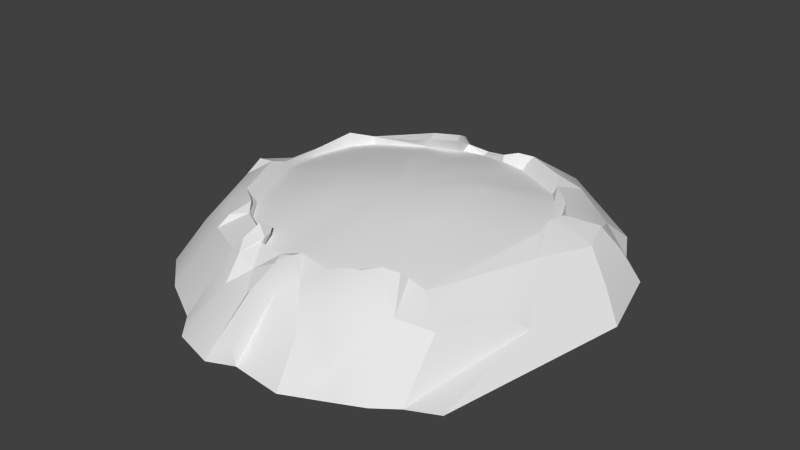 # Source: Lava_Lake.blend  (saved by Blender 2.61.0; exported with 4.5.12 LTS)
import bpy
from mathutils import Matrix  # noqa: F401  (used for matrix-valued properties, if any)

bpy.ops.wm.read_factory_settings(use_empty=True)
scene = bpy.context.scene
scene.name = 'Scene'

# ---- collections
col_collection_1 = bpy.data.collections.new('Collection 1'); scene.collection.children.link(col_collection_1)

# ---- world
world_world = bpy.data.worlds.new('World'); scene.world = world_world
world_world.color = (0.05088, 0.05088, 0.05088)
world_world.use_sun_shadow = False
world_world.sun_shadow_jitter_overblur = 0.0
world_world.cycles.sampling_method = 'MANUAL'
world_world.cycles.sample_map_resolution = 256

# ---- meshes
me_lava_lake_002 = bpy.data.meshes.new('Lava_Lake.002')
me_lava_lake_002.from_pydata([(-345.8, -263.3, 43.15), (-549.3, 215.9, -11.06), (-284.0, -341.5, 38.62), (247.1, -429.7, 22.44), (328.3, 450.3, 17.4), (455.9, 300.0, 24.06), (-372.5, -263.3, 62.02), (-505.1, 362.0, 47.39), (-455.1, 439.8, 21.01), (-184.0, -412.4, 61.34), (-132.4, -410.2, 61.47), (-153.5, -381.6, 67.98), (-141.9, 559.1, 70.92), (-125.3, 592.6, 28.77), (135.1, 583.2, 29.96), (424.5, 376.9, 42.2), (473.8, 300.0, 43.68), (493.6, 113.5, 61.55), (-541.5, -123.6, 40.2), (-416.2, -314.0, 50.6), (-579.0, 369.9, -23.39), (-663.0, 250.9, -73.89), (-604.0, -84.34, -9.068), (-542.5, 513.0, -133.2), (-199.6, -509.0, 25.7), (-359.3, 547.9, -0.9555), (-203.3, 577.4, 53.25), (-139.0, -596.1, -35.3), (-32.37, -612.1, -25.54), (-84.08, 738.7, -116.5), (25.45, -474.8, 66.79), (71.45, 683.1, -25.87), (57.55, -586.5, -1.525), (184.4, -628.2, -62.99), (180.4, 613.3, 40.28), (239.2, -417.4, 69.87), (237.7, -573.1, -5.835), (299.8, -529.6, 11.17), (367.5, 571.1, 4.809), (357.9, -501.9, 5.642), (463.7, 448.7, 1.116), (476.6, 571.8, -91.62), (406.5, -465.8, -2.639), (510.5, -413.7, -30.82), (616.4, 227.1, 10.6), (551.9, 18.3, 33.74), (252.6, 730.7, -46.95), (301.4, -648.5, -147.1), (374.0, -547.2, -55.87), (-498.1, -357.1, -31.81), (-754.8, -20.25, -176.0), (-574.6, -435.9, -176.0), (-703.4, 397.4, -178.3), (-740.1, 307.9, -176.0), (-439.1, -555.5, -176.0), (-577.7, 553.4, -176.0), (-269.1, -649.6, -176.0), (-331.7, 686.9, -176.0), (-193.6, -734.7, -176.0), (-213.6, 788.4, -176.0), (-113.6, 825.5, -176.0), (69.8, 819.6, -176.0), (227.6, -758.1, -176.0), (202.1, 847.8, -176.0), (373.4, -690.5, -176.0), (504.8, 673.8, -176.0), (463.9, -647.5, -176.0), (575.8, 543.8, -176.0), (539.5, -591.3, -176.0), (641.0, -543.7, -176.0), (695.9, 192.2, -88.84), (772.3, 140.7, -176.0), (11.12, 34.47, 97.26), (-27.13, -162.2, 86.44), (29.72, 291.8, 86.44), (-20.51, 286.7, 83.77), (-69.52, 276.4, 84.34), (-117.9, 246.6, 87.28), (-154.1, 220.5, 80.27), (-192.3, 178.7, 84.59), (-211.8, 93.07, 85.84), (-207.7, 16.69, 88.8), (-192.2, -47.45, 89.45), (-152.3, -98.62, 88.63), (-112.1, -129.9, 88.26), (-78.65, -146.2, 87.37), (16.44, -169.7, 87.77), (67.03, -171.9, 85.61), (118.4, -158.6, 85.7), (159.8, -133.3, 84.33), (213.7, -94.91, 82.15), (241.0, -34.47, 80.79), (251.9, 42.87, 83.11), (243.9, 123.3, 82.54), (213.3, 208.8, 84.44), (157.5, 258.7, 83.72), (87.26, 282.6, 82.66), (33.22, -444.7, 64.35), (-24.75, -474.5, 52.71), (-123.5, -458.6, 52.3), (-123.5, -458.6, 26.13), (-164.6, -423.5, 90.28), (-403.2, -253.8, 72.35), (-314.1, -317.2, 78.08), (-337.7, -391.9, 52.28), (-350.6, -433.5, 16.22), (-284.0, -355.8, 60.68), (-481.2, -63.09, 83.42), (-490.3, 8.314, 55.87), (-549.3, 215.9, 15.05), (-263.7, 429.3, 59.15), (-190.5, 445.7, 81.61), (-200.8, 482.6, 88.19), (-136.6, 575.0, 4.713), (-71.25, 611.4, -6.904), (-71.25, 637.3, 0.2282), (48.63, 564.7, 44.35), (82.9, 636.6, 32.61), (48.63, 557.2, 21.42), (130.5, 564.1, 8.603), (153.7, 596.6, 55.92), (93.47, 587.7, 56.54), (286.7, 539.0, 48.64), (332.9, 472.1, 39.3), (494.2, 255.4, 66.38), (573.7, 348.1, 19.81), (643.7, 369.1, -52.65), (557.8, 354.2, -12.64), (693.0, 426.2, -176.0), (490.4, 171.8, 79.67), (413.4, -337.6, 30.85), (355.6, -341.5, 53.16), (197.3, -420.0, 52.99), (151.8, -455.3, 53.1), (306.2, -401.6, 20.04), (355.6, -364.9, 19.73), (507.7, 113.5, 30.09), (379.3, 376.9, 30.15), (33.22, -461.4, 31.97), (-24.75, -486.9, 21.42), (151.8, -473.9, 19.49), (289.0, -378.6, 49.65), (421.9, -333.8, 8.778), (-455.1, 439.8, -11.07), (-505.1, 362.0, -7.338), (-475.2, 19.71, 35.56), (-172.9, -402.9, 39.85), (-116.6, 508.3, 70.22), (-213.8, 458.3, 38.39), (-177.4, -481.0, 58.5), (-149.6, -526.8, 34.09), (-123.0, -444.3, 63.54), (-42.48, -778.1, -176.0), (-8.266, -517.4, 46.01), (-20.12, -604.7, -7.919), (-29.13, -739.8, -121.0), (34.59, -741.6, -121.0), (21.43, -586.5, 9.803), (46.22, -739.1, -176.0), (192.8, -440.0, 69.95), (284.8, -379.0, 79.24), (-169.4, 627.9, 37.01), (-165.3, 714.6, -86.44), (343.2, -363.5, 73.31), (427.1, -496.6, -40.63), (-517.1, 404.9, 10.3), (-542.1, 365.9, 23.49), (-498.8, 476.4, -20.71), (-547.1, -38.02, 65.76), (-576.6, 129.6, 4.364), (-564.1, 292.9, 7.318), (-606.1, 233.4, -16.05), (-542.8, -58.81, 75.46), (-81.9, -535.3, 8.703), (95.29, -518.0, 25.79), (641.4, -136.5, -103.4), (462.0, -375.7, 0.01975), (576.9, -222.4, -36.06), (-297.6, 649.5, -134.2)], [], [(17, 45, 129), (45, 44, 129), (16, 17, 129), (16, 129, 124), (32, 30, 157), (28, 154, 153), (97, 98, 30), (98, 153, 30), (127, 125, 126), (71, 128, 70), (128, 126, 70), (45, 70, 44), (158, 32, 156), (32, 157, 156), (28, 152, 155), (28, 155, 154), (125, 44, 126), (44, 70, 126), (43, 164, 68), (164, 48, 68), (48, 66, 68), (41, 67, 65), (48, 47, 64), (48, 64, 66), (46, 41, 65), (46, 65, 63), (47, 33, 62), (47, 62, 64), (31, 46, 63), (31, 63, 61), (33, 32, 158), (33, 158, 62), (29, 31, 61), (29, 61, 60), (157, 154, 156), (154, 155, 156), (162, 29, 60), (162, 60, 59), (28, 27, 58), (28, 58, 152), (27, 24, 56), (27, 56, 58), (23, 57, 55), (24, 105, 56), (105, 54, 56), (23, 55, 52), (105, 49, 54), (49, 51, 54), (22, 21, 50), (21, 53, 50), (21, 52, 53), (49, 22, 51), (22, 50, 51), (105, 106, 104), (106, 103, 104), (49, 105, 19), (105, 104, 19), (106, 6, 103), (6, 102, 103), (22, 49, 18), (49, 19, 18), (48, 164, 42), (48, 42, 39), (47, 48, 37), (48, 39, 37), (33, 47, 36), (47, 37, 36), (133, 36, 159), (132, 133, 159), (132, 159, 35), (13, 162, 161), (13, 161, 12), (148, 113, 147), (148, 147, 111), (41, 46, 38), (46, 34, 38), (123, 38, 122), (116, 14, 121), (14, 120, 121), (99, 151, 150), (24, 27, 150), (24, 150, 149), (9, 24, 149), (9, 149, 101), (99, 100, 151), (100, 10, 151), (146, 9, 11), (9, 101, 11), (100, 146, 10), (146, 11, 10), (17, 130, 45), (124, 129, 44), (124, 44, 125), (15, 16, 127), (15, 127, 40), (163, 160, 42), (160, 39, 42), (123, 15, 40), (160, 35, 37), (160, 37, 39), (120, 122, 34), (122, 38, 34), (35, 159, 37), (159, 36, 37), (121, 120, 117), (120, 34, 117), (115, 116, 31), (115, 31, 29), (30, 153, 157), (153, 154, 157), (13, 115, 162), (115, 29, 162), (112, 12, 26), (12, 161, 26), (151, 101, 149), (151, 149, 150), (9, 106, 105), (9, 105, 24), (103, 102, 19), (103, 19, 104), (102, 107, 18), (102, 18, 19), (136, 142, 17), (142, 130, 17), (5, 136, 16), (136, 17, 16), (137, 5, 15), (5, 16, 15), (135, 134, 141), (135, 141, 131), (4, 137, 123), (137, 15, 123), (134, 3, 141), (3, 132, 141), (119, 4, 123), (119, 123, 14), (3, 140, 132), (140, 133, 132), (118, 119, 116), (119, 14, 116), (140, 138, 133), (138, 97, 133), (114, 118, 116), (114, 116, 115), (138, 139, 98), (138, 98, 97), (113, 114, 13), (114, 115, 13), (139, 100, 98), (100, 99, 98), (111, 147, 112), (147, 12, 112), (10, 11, 101), (10, 101, 151), (146, 2, 106), (146, 106, 9), (144, 143, 8), (2, 0, 106), (1, 144, 109), (148, 110, 8), (148, 8, 143), (110, 148, 111), (110, 111, 112), (13, 12, 147), (13, 147, 113), (116, 121, 117), (116, 117, 31), (142, 135, 131), (142, 131, 130), (131, 141, 160), (131, 160, 163), (132, 35, 160), (132, 160, 141), (108, 107, 102), (1, 109, 108), (108, 145, 1), (0, 145, 108), (127, 16, 124), (127, 124, 125), (123, 122, 120), (123, 120, 14), (25, 112, 26), (152, 158, 156), (152, 156, 155), (75, 72, 74), (76, 72, 75), (77, 72, 76), (78, 72, 77), (79, 72, 78), (80, 72, 79), (81, 72, 80), (82, 72, 81), (83, 72, 82), (84, 72, 83), (85, 72, 84), (73, 72, 85), (86, 72, 73), (87, 72, 86), (88, 72, 87), (89, 72, 88), (90, 72, 89), (91, 72, 90), (92, 72, 91), (93, 72, 92), (94, 72, 93), (95, 72, 94), (96, 72, 95), (74, 72, 96), (118, 74, 96), (118, 96, 119), (119, 96, 4), (96, 95, 4), (4, 95, 137), (95, 94, 137), (137, 94, 93), (137, 93, 5), (5, 93, 136), (93, 92, 136), (136, 92, 91), (136, 91, 142), (142, 91, 135), (91, 90, 135), (135, 90, 134), (90, 89, 134), (134, 89, 3), (89, 88, 3), (3, 88, 87), (3, 87, 140), (140, 87, 138), (87, 86, 138), (138, 86, 73), (138, 73, 139), (139, 73, 100), (73, 85, 100), (100, 85, 146), (85, 84, 146), (146, 84, 83), (146, 83, 2), (83, 0, 2), (82, 0, 83), (0, 82, 81), (145, 0, 81), (145, 81, 80), (145, 80, 1), (1, 80, 79), (1, 79, 144), (144, 79, 78), (144, 78, 143), (143, 78, 148), (78, 77, 148), (148, 77, 76), (148, 76, 113), (113, 76, 75), (113, 75, 114), (114, 75, 118), (75, 74, 118), (38, 123, 40), (38, 40, 41), (106, 0, 6), (6, 108, 102), (0, 108, 6), (144, 8, 7), (7, 109, 144), (168, 22, 172), (107, 172, 18), (172, 22, 18), (23, 167, 25), (165, 20, 166), (171, 21, 169), (168, 108, 169), (171, 109, 170), (166, 20, 170), (7, 166, 170), (7, 170, 109), (21, 171, 20), (171, 170, 20), (22, 168, 169), (22, 169, 21), (109, 171, 169), (109, 169, 108), (20, 165, 167), (20, 167, 23), (8, 165, 7), (165, 166, 7), (108, 168, 107), (168, 172, 107), (23, 52, 21), (23, 21, 20), (25, 167, 165), (25, 165, 8), (173, 98, 99), (173, 27, 28), (150, 27, 173), (150, 173, 99), (153, 98, 173), (153, 173, 28), (174, 133, 97), (174, 32, 33), (30, 32, 174), (30, 174, 97), (36, 133, 174), (36, 174, 33), (71, 175, 69), (68, 69, 175), (68, 175, 43), (70, 45, 175), (70, 175, 71), (131, 163, 42), (130, 131, 42), (43, 42, 164), (130, 176, 45), (43, 176, 42), (176, 130, 42), (45, 177, 175), (177, 43, 175), (43, 177, 176), (177, 45, 176), (25, 178, 23), (178, 57, 23), (59, 57, 178), (127, 41, 40), (126, 128, 67), (41, 127, 126), (41, 126, 67), (31, 117, 34), (31, 34, 46), (162, 26, 161), (178, 25, 26), (59, 178, 26), (59, 26, 162), (8, 110, 112), (8, 112, 25)])
me_lava_lake_002.polygons.foreach_set('use_smooth', [True] * 332)
_k = set([(0, 2), (0, 6), (0, 145), (1, 108), (1, 144), (1, 145), (2, 106), (2, 146), (3, 134), (3, 140), (4, 119), (4, 123), (4, 137), (5, 15), (5, 136), (5, 137), (6, 102), (6, 103), (6, 106), (7, 8), (7, 109), (7, 165), (7, 166), (8, 110), (8, 112), (8, 143), (8, 148), (8, 165), (9, 11), (9, 24), (9, 101), (9, 106), (10, 11), (10, 100), (10, 151), (11, 101), (11, 146), (12, 112), (12, 147), (12, 161), (13, 113), (13, 114), (13, 115), (13, 147), (13, 162), (14, 119), (14, 120), (15, 16), (15, 123), (16, 17), (16, 124), (16, 127), (16, 129), (16, 136), (17, 45), (17, 129), (17, 130), (18, 22), (18, 107), (18, 172), (20, 165), (20, 166), (20, 167), (20, 170), (20, 171), (21, 23), (21, 53), (21, 171), (22, 172), (23, 55), (23, 167), (23, 178), (24, 56), (24, 105), (24, 149), (25, 26), (25, 167), (26, 59), (26, 161), (26, 162), (26, 178), (27, 150), (27, 173), (28, 152), (28, 153), (28, 173), (30, 97), (30, 98), (30, 174), (31, 116), (31, 117), (32, 156), (32, 158), (33, 62), (33, 174), (34, 46), (34, 120), (35, 132), (35, 159), (35, 160), (38, 41), (38, 122), (38, 123), (41, 65), (41, 67), (41, 127), (42, 43), (42, 130), (42, 131), (42, 160), (42, 163), (42, 164), (43, 68), (43, 164), (43, 177), (44, 45), (44, 70), (44, 124), (44, 125), (45, 129), (45, 130), (45, 175), (46, 63), (68, 164), (68, 175), (69, 175), (70, 71), (97, 98), (97, 133), (97, 138), (97, 174), (98, 99), (98, 139), (98, 153), (98, 173), (99, 100), (99, 150), (99, 151), (99, 173), (100, 139), (100, 146), (100, 151), (101, 149), (101, 151), (102, 103), (102, 107), (102, 108), (103, 104), (103, 106), (104, 105), (104, 106), (105, 106), (107, 108), (107, 172), (108, 109), (108, 169), (109, 170), (109, 171), (110, 111), (111, 112), (111, 147), (113, 114), (113, 147), (113, 148), (114, 115), (114, 118), (115, 116), (116, 117), (116, 118), (116, 121), (117, 120), (118, 119), (120, 121), (120, 122), (120, 123), (122, 123), (123, 137), (124, 125), (124, 127), (124, 129), (125, 126), (126, 127), (126, 128), (130, 131), (130, 142), (130, 176), (131, 142), (131, 160), (131, 163), (132, 133), (132, 140), (132, 160), (133, 140), (133, 159), (134, 135), (135, 142), (136, 142), (138, 139), (138, 140), (143, 144), (143, 148), (149, 150), (150, 151), (150, 173), (152, 155), (153, 154), (153, 173), (154, 155), (155, 156), (156, 158), (160, 163), (161, 162), (165, 166), (165, 167), (168, 169), (168, 172), (169, 171), (175, 177), (176, 177)])
me_lava_lake_002.attributes.new('sharp_edge', 'BOOLEAN', 'EDGE').data.foreach_set('value', [ (min(e.vertices), max(e.vertices)) in _k for e in me_lava_lake_002.edges])
_ca = me_lava_lake_002.color_attributes.new('Col', 'BYTE_COLOR', 'CORNER')
_ca.data.foreach_set('color', [0.7529, 0.1195, 0.02122, 1.0, 0.7011, 0.01681, 0.02122, 1.0, 0.7529, 0.1195, 0.02122, 1.0, 0.7011, 0.01681, 0.02122, 1.0, 0.7011, 0.01681, 0.02122, 1.0, 0.7529, 0.1195, 0.02122, 1.0, 0.7529, 0.1195, 0.02122, 1.0, 0.7529, 0.1195, 0.02122, 1.0, 0.7529, 0.1195, 0.02122, 1.0, 0.7529, 0.1195, 0.02122, 1.0, 0.7529, 0.1195, 0.02122, 1.0, 0.7529, 0.1195, 0.02122, 1.0, 0.2747, 0.009134, 0.06848, 1.0, 0.7011, 0.01681, 0.02122, 1.0, 0.2747, 0.009134, 0.06848, 1.0, 0.2747, 0.009134, 0.06848, 1.0, 0.2747, 0.009134, 0.06848, 1.0, 0.7011, 0.01764, 0.02217, 1.0, 0.7529, 0.1195, 0.02122, 1.0, 0.7529, 0.1195, 0.02122, 1.0, 0.7011, 0.01681, 0.02122, 1.0, 0.7529, 0.1195, 0.02122, 1.0, 0.7011, 0.01764, 0.02217, 1.0, 0.7011, 0.01681, 0.02122, 1.0, 0.7011, 0.01681, 0.02122, 1.0, 0.7011, 0.01764, 0.02217, 1.0, 0.2789, 0.009721, 0.07036, 1.0, 0.0356, 0.004777, 0.02732, 1.0, 0.0356, 0.004777, 0.02732, 1.0, 0.2789, 0.009721, 0.07036, 1.0, 0.0356, 0.004777, 0.02732, 1.0, 0.2789, 0.009721, 0.07036, 1.0, 0.2789, 0.009721, 0.07036, 1.0, 0.7011, 0.01681, 0.02122, 1.0, 0.2789, 0.009721, 0.07036, 1.0, 0.7011, 0.01681, 0.02122, 1.0, 0.009134, 0.0, 0.01033, 1.0, 0.2747, 0.009134, 0.06848, 1.0, 0.2789, 0.009721, 0.07227, 1.0, 0.2747, 0.009134, 0.06848, 1.0, 0.2747, 0.009134, 0.06848, 1.0, 0.2789, 0.009721, 0.07227, 1.0, 0.2747, 0.009134, 0.06848, 1.0, 0.0356, 0.004777, 0.02732, 1.0, 0.2789, 0.009721, 0.07036, 1.0, 0.2747, 0.009134, 0.06848, 1.0, 0.2789, 0.009721, 0.07036, 1.0, 0.2747, 0.009134, 0.06848, 1.0, 0.7011, 0.01681, 0.02122, 1.0, 0.7011, 0.01681, 0.02122, 1.0, 0.2789, 0.009721, 0.07036, 1.0, 0.7011, 0.01681, 0.02122, 1.0, 0.2789, 0.009721, 0.07036, 1.0, 0.2789, 0.009721, 0.07036, 1.0, 0.2789, 0.009721, 0.06848, 1.0, 0.2789, 0.009721, 0.06848, 1.0, 0.0356, 0.004777, 0.02732, 1.0, 0.2789, 0.009721, 0.06848, 1.0, 0.2789, 0.009721, 0.07036, 1.0, 0.0356, 0.004777, 0.02732, 1.0, 0.2789, 0.009721, 0.07036, 1.0, 0.0356, 0.004777, 0.02732, 1.0, 0.0356, 0.004777, 0.02732, 1.0, 0.009721, 0.0, 0.01033, 1.0, 0.009721, 0.0, 0.01033, 1.0, 0.0356, 0.004777, 0.02732, 1.0, 0.2789, 0.009721, 0.07036, 1.0, 0.009134, 0.0, 0.01033, 1.0, 0.0356, 0.004777, 0.02732, 1.0, 0.2789, 0.009721, 0.07036, 1.0, 0.0356, 0.004777, 0.02732, 1.0, 0.0356, 0.004777, 0.02732, 1.0, 0.2789, 0.009721, 0.07227, 1.0, 0.009721, 0.0, 0.01033, 1.0, 0.0356, 0.004777, 0.02732, 1.0, 0.2789, 0.009721, 0.07227, 1.0, 0.0356, 0.004777, 0.02732, 1.0, 0.0356, 0.004777, 0.02732, 1.0, 0.009134, 0.0, 0.01033, 1.0, 0.2789, 0.009721, 0.07036, 1.0, 0.0356, 0.004777, 0.02732, 1.0, 0.009134, 0.0, 0.01033, 1.0, 0.0356, 0.004777, 0.02732, 1.0, 0.0356, 0.004777, 0.02732, 1.0, 0.7011, 0.01681, 0.02122, 1.0, 0.2789, 0.009721, 0.07227, 1.0, 0.0356, 0.004777, 0.02732, 1.0, 0.7011, 0.01681, 0.02122, 1.0, 0.0356, 0.004777, 0.02732, 1.0, 0.0356, 0.004777, 0.02732, 1.0, 0.2789, 0.009721, 0.07036, 1.0, 0.2747, 0.009134, 0.06848, 1.0, 0.009134, 0.0, 0.01033, 1.0, 0.2789, 0.009721, 0.07036, 1.0, 0.009134, 0.0, 0.01033, 1.0, 0.0356, 0.004777, 0.02732, 1.0, 0.7011, 0.01681, 0.02122, 1.0, 0.7011, 0.01681, 0.02122, 1.0, 0.0356, 0.004777, 0.02732, 1.0, 0.7011, 0.01681, 0.02122, 1.0, 0.0356, 0.004777, 0.02732, 1.0, 0.0356, 0.004777, 0.02732, 1.0, 0.2747, 0.009134, 0.06848, 1.0, 0.2747, 0.009134, 0.06848, 1.0, 0.2789, 0.009721, 0.07227, 1.0, 0.2747, 0.009134, 0.06848, 1.0, 0.2789, 0.009721, 0.07036, 1.0, 0.2789, 0.009721, 0.07227, 1.0, 0.7011, 0.01681, 0.02122, 1.0, 0.7011, 0.01681, 0.02122, 1.0, 0.0356, 0.004777, 0.02732, 1.0, 0.7011, 0.01681, 0.02122, 1.0, 0.0356, 0.004777, 0.02732, 1.0, 0.0356, 0.004777, 0.02732, 1.0, 0.2747, 0.009134, 0.06848, 1.0, 0.2542, 0.009134, 0.0648, 1.0, 0.0356, 0.004777, 0.02732, 1.0, 0.2747, 0.009134, 0.06848, 1.0, 0.0356, 0.004777, 0.02732, 1.0, 0.0356, 0.004777, 0.02732, 1.0, 0.2542, 0.009134, 0.0648, 1.0, 0.7011, 0.01681, 0.02122, 1.0, 0.0356, 0.004777, 0.02732, 1.0, 0.2542, 0.009134, 0.0648, 1.0, 0.0356, 0.004777, 0.02732, 1.0, 0.0356, 0.004777, 0.02732, 1.0, 0.0356, 0.004777, 0.02732, 1.0, 0.0356, 0.004777, 0.02732, 1.0, 0.0356, 0.004777, 0.02732, 1.0, 0.7011, 0.01681, 0.02122, 1.0, 0.7011, 0.01681, 0.02122, 1.0, 0.0356, 0.004777, 0.02732, 1.0, 0.7011, 0.01681, 0.02122, 1.0, 0.0356, 0.004777, 0.02732, 1.0, 0.0356, 0.004777, 0.02732, 1.0, 0.0356, 0.004777, 0.02732, 1.0, 0.0356, 0.004777, 0.02732, 1.0, 0.0356, 0.004777, 0.02732, 1.0, 0.7011, 0.01681, 0.02122, 1.0, 0.2789, 0.009721, 0.07036, 1.0, 0.0356, 0.004777, 0.02732, 1.0, 0.2789, 0.009721, 0.07036, 1.0, 0.0356, 0.004777, 0.02732, 1.0, 0.0356, 0.004777, 0.02732, 1.0, 0.2789, 0.009721, 0.07227, 1.0, 0.2789, 0.009721, 0.07227, 1.0, 0.0356, 0.004777, 0.02732, 1.0, 0.2789, 0.009721, 0.07227, 1.0, 0.0356, 0.004777, 0.02732, 1.0, 0.0356, 0.004777, 0.02732, 1.0, 0.2789, 0.009721, 0.07227, 1.0, 0.0356, 0.004777, 0.02732, 1.0, 0.0356, 0.004777, 0.02732, 1.0, 0.2789, 0.009721, 0.07036, 1.0, 0.2789, 0.009721, 0.07227, 1.0, 0.0356, 0.004777, 0.02732, 1.0, 0.2789, 0.009721, 0.07227, 1.0, 0.0356, 0.004777, 0.02732, 1.0, 0.0356, 0.004777, 0.02732, 1.0, 0.7011, 0.01681, 0.02122, 1.0, 0.7529, 0.1221, 0.02122, 1.0, 0.7011, 0.01681, 0.02122, 1.0, 0.7529, 0.1221, 0.02122, 1.0, 0.7529, 0.1195, 0.02122, 1.0, 0.7011, 0.01681, 0.02122, 1.0, 0.2789, 0.009721, 0.07036, 1.0, 0.7011, 0.01681, 0.02122, 1.0, 0.7011, 0.01681, 0.02122, 1.0, 0.7011, 0.01681, 0.02122, 1.0, 0.7011, 0.01681, 0.02122, 1.0, 0.7011, 0.01681, 0.02122, 1.0, 0.7529, 0.1221, 0.02122, 1.0, 0.7529, 0.1221, 0.02122, 1.0, 0.7529, 0.1195, 0.02122, 1.0, 0.7529, 0.1221, 0.02122, 1.0, 0.7011, 0.01681, 0.02122, 1.0, 0.7529, 0.1195, 0.02122, 1.0, 0.2789, 0.009721, 0.07227, 1.0, 0.2789, 0.009721, 0.07036, 1.0, 0.2789, 0.009721, 0.07036, 1.0, 0.2789, 0.009721, 0.07036, 1.0, 0.7011, 0.01681, 0.02122, 1.0, 0.2789, 0.009721, 0.07036, 1.0, 0.2789, 0.009721, 0.07036, 1.0, 0.2789, 0.009721, 0.06848, 1.0, 0.7011, 0.01681, 0.02122, 1.0, 0.2789, 0.009721, 0.07036, 1.0, 0.7011, 0.01681, 0.02122, 1.0, 0.7011, 0.01681, 0.02122, 1.0, 0.009134, 0.0, 0.01033, 1.0, 0.2789, 0.009721, 0.07036, 1.0, 0.7011, 0.01681, 0.02122, 1.0, 0.2789, 0.009721, 0.07036, 1.0, 0.7011, 0.01681, 0.02122, 1.0, 0.7011, 0.01681, 0.02122, 1.0, 0.2789, 0.009721, 0.07036, 1.0, 0.009134, 0.0, 0.01033, 1.0, 0.7011, 0.01681, 0.02122, 1.0, 0.009134, 0.0, 0.01033, 1.0, 0.7011, 0.01681, 0.02122, 1.0, 0.7011, 0.01681, 0.02122, 1.0, 0.7529, 0.1195, 0.02122, 1.0, 0.7011, 0.01681, 0.02122, 1.0, 0.7529, 0.1195, 0.02122, 1.0, 0.7529, 0.1195, 0.02122, 1.0, 0.7529, 0.1195, 0.02122, 1.0, 0.7529, 0.1195, 0.02122, 1.0, 0.7529, 0.1195, 0.02122, 1.0, 0.7529, 0.1195, 0.02122, 1.0, 0.7529, 0.1195, 0.02122, 1.0, 0.7529, 0.1195, 0.02122, 1.0, 0.7011, 0.01681, 0.02122, 1.0, 0.7011, 0.01681, 0.02122, 1.0, 0.7529, 0.1195, 0.02122, 1.0, 0.7011, 0.01681, 0.02122, 1.0, 0.7011, 0.04374, 0.04971, 1.0, 0.855, 0.5776, 0.0356, 1.0, 0.855, 0.5776, 0.0356, 1.0, 0.7529, 0.1195, 0.02122, 1.0, 0.855, 0.5776, 0.0356, 1.0, 0.7529, 0.1195, 0.02122, 1.0, 0.7529, 0.1195, 0.02122, 1.0, 0.009721, 0.0, 0.01033, 1.0, 0.2789, 0.009721, 0.07227, 1.0, 0.7011, 0.01681, 0.02122, 1.0, 0.2789, 0.009721, 0.07227, 1.0, 0.6795, 0.016, 0.02122, 1.0, 0.7011, 0.01681, 0.02122, 1.0, 0.7529, 0.1195, 0.02122, 1.0, 0.7011, 0.01681, 0.02122, 1.0, 0.7011, 0.01681, 0.02122, 1.0, 0.7529, 0.1195, 0.02122, 1.0, 0.7529, 0.1195, 0.02122, 1.0, 0.7011, 0.01681, 0.02122, 1.0, 0.7529, 0.1195, 0.02122, 1.0, 0.7011, 0.01681, 0.02122, 1.0, 0.7011, 0.01681, 0.02122, 1.0, 0.7529, 0.1195, 0.02122, 1.0, 0.7529, 0.1195, 0.02122, 1.0, 0.7011, 0.01681, 0.02122, 1.0, 0.7011, 0.01681, 0.02122, 1.0, 0.2542, 0.009134, 0.0648, 1.0, 0.7011, 0.01681, 0.02122, 1.0, 0.7011, 0.01681, 0.02122, 1.0, 0.7011, 0.01681, 0.02122, 1.0, 0.7011, 0.02029, 0.02519, 1.0, 0.7529, 0.1195, 0.02122, 1.0, 0.7011, 0.01681, 0.02122, 1.0, 0.7011, 0.02029, 0.02519, 1.0, 0.7529, 0.1195, 0.02122, 1.0, 0.7011, 0.02029, 0.02519, 1.0, 0.7011, 0.01681, 0.02122, 1.0, 0.7529, 0.1195, 0.02122, 1.0, 0.855, 0.5776, 0.0356, 1.0, 0.7529, 0.1195, 0.02122, 1.0, 0.855, 0.5776, 0.0356, 1.0, 0.7529, 0.1195, 0.02122, 1.0, 0.7529, 0.1195, 0.02122, 1.0, 0.855, 0.5776, 0.0356, 1.0, 0.7529, 0.1195, 0.02122, 1.0, 0.7529, 0.1195, 0.02122, 1.0, 0.7529, 0.1195, 0.02122, 1.0, 0.7011, 0.01681, 0.02122, 1.0, 0.7529, 0.1195, 0.02122, 1.0, 0.855, 0.5776, 0.0356, 1.0, 0.855, 0.5776, 0.0356, 1.0, 0.7529, 0.1195, 0.02122, 1.0, 0.855, 0.5776, 0.0356, 1.0, 0.7529, 0.1195, 0.02122, 1.0, 0.7529, 0.1195, 0.02122, 1.0, 0.7529, 0.1195, 0.02122, 1.0, 0.7529, 0.1195, 0.02122, 1.0, 0.7011, 0.01681, 0.02122, 1.0, 0.7529, 0.1195, 0.02122, 1.0, 0.7529, 0.1195, 0.02122, 1.0, 0.7011, 0.01681, 0.02122, 1.0, 0.7529, 0.1195, 0.02122, 1.0, 0.7011, 0.01681, 0.02122, 1.0, 0.7011, 0.01681, 0.02122, 1.0, 0.7529, 0.1195, 0.02122, 1.0, 0.7529, 0.1195, 0.02122, 1.0, 0.7011, 0.01681, 0.02122, 1.0, 0.7529, 0.1195, 0.02122, 1.0, 0.7011, 0.01681, 0.02122, 1.0, 0.7011, 0.01681, 0.02122, 1.0, 0.7529, 0.1195, 0.02122, 1.0, 0.7529, 0.1195, 0.02122, 1.0, 0.7011, 0.01681, 0.02122, 1.0, 0.7529, 0.1195, 0.02122, 1.0, 0.7011, 0.01681, 0.02122, 1.0, 0.7011, 0.01681, 0.02122, 1.0, 0.7529, 0.1195, 0.02122, 1.0, 0.7529, 0.1195, 0.02122, 1.0, 0.7011, 0.01681, 0.02122, 1.0, 0.7529, 0.1195, 0.02122, 1.0, 0.7529, 0.1195, 0.02122, 1.0, 0.7011, 0.01681, 0.02122, 1.0, 0.7529, 0.1195, 0.02122, 1.0, 0.7011, 0.01681, 0.02122, 1.0, 0.7011, 0.01681, 0.02122, 1.0, 0.7011, 0.01681, 0.02122, 1.0, 0.7011, 0.01681, 0.02122, 1.0, 0.6795, 0.016, 0.02122, 1.0, 0.7011, 0.01681, 0.02122, 1.0, 0.7011, 0.01681, 0.02122, 1.0, 0.6795, 0.016, 0.02122, 1.0, 0.7529, 0.1195, 0.02122, 1.0, 0.7529, 0.1195, 0.02122, 1.0, 0.7011, 0.01681, 0.02122, 1.0, 0.7529, 0.1195, 0.02122, 1.0, 0.7011, 0.01681, 0.02122, 1.0, 0.7011, 0.01681, 0.02122, 1.0, 0.7011, 0.01681, 0.02122, 1.0, 0.7011, 0.01681, 0.02122, 1.0, 0.7011, 0.01681, 0.02122, 1.0, 0.7011, 0.01681, 0.02122, 1.0, 0.6795, 0.016, 0.02122, 1.0, 0.7011, 0.01681, 0.02122, 1.0, 0.7529, 0.1195, 0.02122, 1.0, 0.7529, 0.1195, 0.02122, 1.0, 0.7011, 0.01681, 0.02122, 1.0, 0.7529, 0.1195, 0.02122, 1.0, 0.7011, 0.01681, 0.02122, 1.0, 0.7011, 0.01681, 0.02122, 1.0, 0.7011, 0.01681, 0.02122, 1.0, 0.7011, 0.01764, 0.02217, 1.0, 0.2747, 0.009134, 0.06848, 1.0, 0.7011, 0.01764, 0.02217, 1.0, 0.2747, 0.009134, 0.06848, 1.0, 0.2747, 0.009134, 0.06848, 1.0, 0.7529, 0.1195, 0.02122, 1.0, 0.7529, 0.1195, 0.02122, 1.0, 0.7011, 0.01681, 0.02122, 1.0, 0.7529, 0.1195, 0.02122, 1.0, 0.7011, 0.01681, 0.02122, 1.0, 0.7011, 0.01681, 0.02122, 1.0, 0.7011, 0.01681, 0.02122, 1.0, 0.7011, 0.04374, 0.04971, 1.0, 0.2789, 0.009721, 0.07036, 1.0, 0.7011, 0.04374, 0.04971, 1.0, 0.7011, 0.01681, 0.02122, 1.0, 0.2789, 0.009721, 0.07036, 1.0, 0.7529, 0.1195, 0.02122, 1.0, 0.7011, 0.01681, 0.02122, 1.0, 0.7011, 0.02029, 0.02519, 1.0, 0.7529, 0.1195, 0.02122, 1.0, 0.7011, 0.02029, 0.02519, 1.0, 0.7011, 0.01681, 0.02122, 1.0, 0.7529, 0.1195, 0.02122, 1.0, 0.7529, 0.1221, 0.02122, 1.0, 0.7011, 0.01681, 0.02122, 1.0, 0.7529, 0.1195, 0.02122, 1.0, 0.7011, 0.01681, 0.02122, 1.0, 0.7011, 0.01681, 0.02122, 1.0, 0.7529, 0.1195, 0.02122, 1.0, 0.7011, 0.01681, 0.02122, 1.0, 0.7011, 0.01681, 0.02122, 1.0, 0.7529, 0.1195, 0.02122, 1.0, 0.7011, 0.01681, 0.02122, 1.0, 0.7011, 0.01681, 0.02122, 1.0, 0.7011, 0.01681, 0.02122, 1.0, 0.7011, 0.01681, 0.02122, 1.0, 0.2789, 0.009721, 0.07036, 1.0, 0.7011, 0.01681, 0.02122, 1.0, 0.2789, 0.009721, 0.07036, 1.0, 0.7011, 0.01681, 0.02122, 1.0, 0.855, 0.5776, 0.0356, 1.0, 0.855, 0.5776, 0.0356, 1.0, 0.7529, 0.1195, 0.02122, 1.0, 0.855, 0.5776, 0.0356, 1.0, 0.7529, 0.1195, 0.02122, 1.0, 0.7529, 0.1195, 0.02122, 1.0, 0.855, 0.5776, 0.0356, 1.0, 0.855, 0.5776, 0.0356, 1.0, 0.7529, 0.1195, 0.02122, 1.0, 0.855, 0.5776, 0.0356, 1.0, 0.7529, 0.1195, 0.02122, 1.0, 0.7529, 0.1195, 0.02122, 1.0, 0.855, 0.5776, 0.0356, 1.0, 0.855, 0.5776, 0.0356, 1.0, 0.7529, 0.1195, 0.02122, 1.0, 0.855, 0.5776, 0.0356, 1.0, 0.7529, 0.1195, 0.02122, 1.0, 0.7529, 0.1195, 0.02122, 1.0, 0.855, 0.5776, 0.0356, 1.0, 0.855, 0.5776, 0.0356, 1.0, 0.7529, 0.1195, 0.02122, 1.0, 0.855, 0.5776, 0.0356, 1.0, 0.7529, 0.1195, 0.02122, 1.0, 0.7529, 0.1195, 0.02122, 1.0, 0.855, 0.5776, 0.0356, 1.0, 0.855, 0.5776, 0.0356, 1.0, 0.7529, 0.1195, 0.02122, 1.0, 0.855, 0.5776, 0.0356, 1.0, 0.7529, 0.1195, 0.02122, 1.0, 0.7529, 0.1195, 0.02122, 1.0, 0.855, 0.5776, 0.0356, 1.0, 0.855, 0.5776, 0.0356, 1.0, 0.7529, 0.1195, 0.02122, 1.0, 0.855, 0.5776, 0.0356, 1.0, 0.7529, 0.1195, 0.02122, 1.0, 0.7529, 0.1195, 0.02122, 1.0, 0.855, 0.5776, 0.0356, 1.0, 0.855, 0.5776, 0.0356, 1.0, 0.7529, 0.1195, 0.02122, 1.0, 0.855, 0.5776, 0.0356, 1.0, 0.7529, 0.1195, 0.02122, 1.0, 0.7529, 0.1195, 0.02122, 1.0, 0.855, 0.5776, 0.0356, 1.0, 0.855, 0.5776, 0.0356, 1.0, 0.7529, 0.1195, 0.02122, 1.0, 0.855, 0.5776, 0.0356, 1.0, 0.7529, 0.1195, 0.02122, 1.0, 0.7529, 0.1195, 0.02122, 1.0, 0.855, 0.5776, 0.0356, 1.0, 0.855, 0.5776, 0.0356, 1.0, 0.7529, 0.1195, 0.02122, 1.0, 0.855, 0.5776, 0.0356, 1.0, 0.7529, 0.1195, 0.02122, 1.0, 0.7529, 0.1195, 0.02122, 1.0, 0.855, 0.5776, 0.0356, 1.0, 0.855, 0.5776, 0.0356, 1.0, 0.7529, 0.1195, 0.02122, 1.0, 0.855, 0.5776, 0.0356, 1.0, 0.7529, 0.1195, 0.02122, 1.0, 0.7529, 0.1195, 0.02122, 1.0, 0.855, 0.5776, 0.0356, 1.0, 0.855, 0.5776, 0.0356, 1.0, 0.7529, 0.1195, 0.02122, 1.0, 0.855, 0.5776, 0.0356, 1.0, 0.7529, 0.1195, 0.02122, 1.0, 0.7529, 0.1195, 0.02122, 1.0, 0.855, 0.5776, 0.0356, 1.0, 0.855, 0.5776, 0.0356, 1.0, 0.7529, 0.1195, 0.02122, 1.0, 0.855, 0.5776, 0.0356, 1.0, 0.7529, 0.1195, 0.02122, 1.0, 0.7529, 0.1195, 0.02122, 1.0, 0.855, 0.5776, 0.0356, 1.0, 0.855, 0.5776, 0.0356, 1.0, 0.7529, 0.1195, 0.02122, 1.0, 0.855, 0.5776, 0.0356, 1.0, 0.7529, 0.1195, 0.02122, 1.0, 0.7529, 0.1195, 0.02122, 1.0, 0.855, 0.5776, 0.0356, 1.0, 0.855, 0.5776, 0.0356, 1.0, 0.7529, 0.1195, 0.02122, 1.0, 0.855, 0.5776, 0.0356, 1.0, 0.7529, 0.1195, 0.02122, 1.0, 0.7529, 0.1195, 0.02122, 1.0, 0.7529, 0.1195, 0.02122, 1.0, 0.7529, 0.1195, 0.02122, 1.0, 0.7011, 0.01681, 0.02122, 1.0, 0.7529, 0.1195, 0.02122, 1.0, 0.7011, 0.04374, 0.04971, 1.0, 0.7011, 0.01681, 0.02122, 1.0, 0.7529, 0.1195, 0.02122, 1.0, 0.7529, 0.1195, 0.02122, 1.0, 0.7011, 0.01681, 0.02122, 1.0, 0.7529, 0.1195, 0.02122, 1.0, 0.7011, 0.01681, 0.02122, 1.0, 0.7529, 0.1195, 0.02122, 1.0, 0.855, 0.5776, 0.0356, 1.0, 0.855, 0.5776, 0.0356, 1.0, 0.7529, 0.1221, 0.02122, 1.0, 0.855, 0.5776, 0.0356, 1.0, 0.7529, 0.1221, 0.02122, 1.0, 0.7529, 0.1195, 0.02122, 1.0, 0.855, 0.5776, 0.0356, 1.0, 0.855, 0.5776, 0.0356, 1.0, 0.7011, 0.01681, 0.02122, 1.0, 0.855, 0.5776, 0.0356, 1.0, 0.855, 0.5776, 0.0356, 1.0, 0.7529, 0.1221, 0.02122, 1.0, 0.855, 0.5776, 0.0356, 1.0, 0.855, 0.5776, 0.0356, 1.0, 0.7454, 0.1221, 0.02122, 1.0, 0.855, 0.5776, 0.0356, 1.0, 0.7529, 0.1195, 0.02122, 1.0, 0.7011, 0.01681, 0.02122, 1.0, 0.855, 0.5776, 0.0356, 1.0, 0.7011, 0.01681, 0.02122, 1.0, 0.855, 0.5776, 0.0356, 1.0, 0.7529, 0.1195, 0.02122, 1.0, 0.855, 0.5776, 0.0356, 1.0, 0.7529, 0.1195, 0.02122, 1.0, 0.7529, 0.1195, 0.02122, 1.0, 0.7529, 0.1195, 0.02122, 1.0, 0.7011, 0.01681, 0.02122, 1.0, 0.7529, 0.1195, 0.02122, 1.0, 0.7011, 0.04374, 0.04971, 1.0, 0.7529, 0.1195, 0.02122, 1.0, 0.7529, 0.1195, 0.02122, 1.0, 0.7529, 0.1195, 0.02122, 1.0, 0.855, 0.5776, 0.0356, 1.0, 0.7529, 0.1195, 0.02122, 1.0, 0.7011, 0.01681, 0.02122, 1.0, 0.7011, 0.01681, 0.02122, 1.0, 0.7529, 0.1195, 0.02122, 1.0, 0.7011, 0.01681, 0.02122, 1.0, 0.7011, 0.01681, 0.02122, 1.0, 0.855, 0.5776, 0.0356, 1.0, 0.855, 0.5776, 0.0356, 1.0, 0.7529, 0.1195, 0.02122, 1.0, 0.855, 0.5776, 0.0356, 1.0, 0.7529, 0.1195, 0.02122, 1.0, 0.7529, 0.1195, 0.02122, 1.0, 0.7529, 0.1195, 0.02122, 1.0, 0.7529, 0.1195, 0.02122, 1.0, 0.7529, 0.1195, 0.02122, 1.0, 0.7529, 0.1195, 0.02122, 1.0, 0.7529, 0.1195, 0.02122, 1.0, 0.7529, 0.1195, 0.02122, 1.0, 0.7529, 0.1195, 0.02122, 1.0, 0.7529, 0.1195, 0.02122, 1.0, 0.7529, 0.1195, 0.02122, 1.0, 0.7529, 0.1195, 0.02122, 1.0, 0.7529, 0.1195, 0.02122, 1.0, 0.7529, 0.1195, 0.02122, 1.0, 0.7529, 0.1221, 0.02122, 1.0, 0.7011, 0.01681, 0.02122, 1.0, 0.7011, 0.01681, 0.02122, 1.0, 0.855, 0.5776, 0.0356, 1.0, 0.7454, 0.1221, 0.02122, 1.0, 0.7529, 0.1221, 0.02122, 1.0, 0.7529, 0.1221, 0.02122, 1.0, 0.855, 0.5776, 0.0356, 1.0, 0.855, 0.5776, 0.0356, 1.0, 0.855, 0.5776, 0.0356, 1.0, 0.855, 0.5776, 0.0356, 1.0, 0.7529, 0.1221, 0.02122, 1.0, 0.7011, 0.01681, 0.02122, 1.0, 0.7529, 0.1195, 0.02122, 1.0, 0.7529, 0.1195, 0.02122, 1.0, 0.7011, 0.01681, 0.02122, 1.0, 0.7529, 0.1195, 0.02122, 1.0, 0.7011, 0.01681, 0.02122, 1.0, 0.7529, 0.1195, 0.02122, 1.0, 0.7011, 0.01681, 0.02122, 1.0, 0.7011, 0.01681, 0.02122, 1.0, 0.7529, 0.1195, 0.02122, 1.0, 0.7011, 0.01681, 0.02122, 1.0, 0.7529, 0.1195, 0.02122, 1.0, 0.2789, 0.009721, 0.06848, 1.0, 0.7011, 0.01681, 0.02122, 1.0, 0.2789, 0.009721, 0.07036, 1.0, 0.0356, 0.004777, 0.02732, 1.0, 0.009134, 0.0, 0.01033, 1.0, 0.2789, 0.009721, 0.07227, 1.0, 0.0356, 0.004777, 0.02732, 1.0, 0.2789, 0.009721, 0.07227, 1.0, 0.2789, 0.009721, 0.07036, 1.0, 0.855, 0.5776, 0.0356, 1.0, 0.855, 0.5776, 0.0356, 1.0, 0.855, 0.5776, 0.0356, 1.0, 0.855, 0.5776, 0.0356, 1.0, 0.855, 0.5776, 0.0356, 1.0, 0.855, 0.5776, 0.0356, 1.0, 0.855, 0.5776, 0.0356, 1.0, 0.855, 0.5776, 0.0356, 1.0, 0.855, 0.5776, 0.0356, 1.0, 0.855, 0.5776, 0.0356, 1.0, 0.855, 0.5776, 0.0356, 1.0, 0.855, 0.5776, 0.0356, 1.0, 0.855, 0.5776, 0.0356, 1.0, 0.855, 0.5776, 0.0356, 1.0, 0.855, 0.5776, 0.0356, 1.0, 0.855, 0.5776, 0.0356, 1.0, 0.855, 0.5776, 0.0356, 1.0, 0.855, 0.5776, 0.0356, 1.0, 0.855, 0.5776, 0.0356, 1.0, 0.855, 0.5776, 0.0356, 1.0, 0.855, 0.5776, 0.0356, 1.0, 0.855, 0.5776, 0.0356, 1.0, 0.855, 0.5776, 0.0356, 1.0, 0.855, 0.5776, 0.0356, 1.0, 0.855, 0.5776, 0.0356, 1.0, 0.855, 0.5776, 0.0356, 1.0, 0.855, 0.5776, 0.0356, 1.0, 0.855, 0.5776, 0.0356, 1.0, 0.855, 0.5776, 0.0356, 1.0, 0.855, 0.5776, 0.0356, 1.0, 0.855, 0.5776, 0.0356, 1.0, 0.855, 0.5776, 0.0356, 1.0, 0.855, 0.5776, 0.0356, 1.0, 0.855, 0.5776, 0.0356, 1.0, 0.855, 0.5776, 0.0356, 1.0, 0.855, 0.5776, 0.0356, 1.0, 0.855, 0.5776, 0.0356, 1.0, 0.855, 0.5776, 0.0356, 1.0, 0.855, 0.5776, 0.0356, 1.0, 0.855, 0.5776, 0.0356, 1.0, 0.855, 0.5776, 0.0356, 1.0, 0.855, 0.5776, 0.0356, 1.0, 0.855, 0.5776, 0.0356, 1.0, 0.855, 0.5776, 0.0356, 1.0, 0.855, 0.5776, 0.0356, 1.0, 0.855, 0.5776, 0.0356, 1.0, 0.855, 0.5776, 0.0356, 1.0, 0.855, 0.5776, 0.0356, 1.0, 0.855, 0.5776, 0.0356, 1.0, 0.855, 0.5776, 0.0356, 1.0, 0.855, 0.5776, 0.0356, 1.0, 0.855, 0.5776, 0.0356, 1.0, 0.855, 0.5776, 0.0356, 1.0, 0.855, 0.5776, 0.0356, 1.0, 0.855, 0.5776, 0.0356, 1.0, 0.855, 0.5776, 0.0356, 1.0, 0.855, 0.5776, 0.0356, 1.0, 0.855, 0.5776, 0.0356, 1.0, 0.855, 0.5776, 0.0356, 1.0, 0.855, 0.5776, 0.0356, 1.0, 0.855, 0.5776, 0.0356, 1.0, 0.855, 0.5776, 0.0356, 1.0, 0.855, 0.5776, 0.0356, 1.0, 0.855, 0.5776, 0.0356, 1.0, 0.855, 0.5776, 0.0356, 1.0, 0.855, 0.5776, 0.0356, 1.0, 0.855, 0.5776, 0.0356, 1.0, 0.855, 0.5776, 0.0356, 1.0, 0.855, 0.5776, 0.0356, 1.0, 0.855, 0.5776, 0.0356, 1.0, 0.855, 0.5776, 0.0356, 1.0, 0.855, 0.5776, 0.0356, 1.0, 0.855, 0.5776, 0.0356, 1.0, 0.855, 0.5776, 0.0356, 1.0, 0.855, 0.5776, 0.0356, 1.0, 0.855, 0.5776, 0.0356, 1.0, 0.855, 0.5776, 0.0356, 1.0, 0.855, 0.5776, 0.0356, 1.0, 0.855, 0.5776, 0.0356, 1.0, 0.855, 0.5776, 0.0356, 1.0, 0.855, 0.5776, 0.0356, 1.0, 0.855, 0.5776, 0.0356, 1.0, 0.855, 0.5776, 0.0356, 1.0, 0.855, 0.5776, 0.0356, 1.0, 0.855, 0.5776, 0.0356, 1.0, 0.855, 0.5776, 0.0356, 1.0, 0.855, 0.5776, 0.0356, 1.0, 0.855, 0.5776, 0.0356, 1.0, 0.855, 0.5776, 0.0356, 1.0, 0.855, 0.5776, 0.0356, 1.0, 0.855, 0.5776, 0.0356, 1.0, 0.855, 0.5776, 0.0356, 1.0, 0.855, 0.5776, 0.0356, 1.0, 0.855, 0.5776, 0.0356, 1.0, 0.855, 0.5776, 0.0356, 1.0, 0.855, 0.5776, 0.0356, 1.0, 0.855, 0.5776, 0.0356, 1.0, 0.855, 0.5776, 0.0356, 1.0, 0.855, 0.5776, 0.0356, 1.0, 0.855, 0.5776, 0.0356, 1.0, 0.855, 0.5776, 0.0356, 1.0, 0.855, 0.5776, 0.0356, 1.0, 0.855, 0.5776, 0.0356, 1.0, 0.855, 0.5776, 0.0356, 1.0, 0.855, 0.5776, 0.0356, 1.0, 0.855, 0.5776, 0.0356, 1.0, 0.855, 0.5776, 0.0356, 1.0, 0.855, 0.5776, 0.0356, 1.0, 0.855, 0.5776, 0.0356, 1.0, 0.855, 0.5776, 0.0356, 1.0, 0.855, 0.5776, 0.0356, 1.0, 0.855, 0.5776, 0.0356, 1.0, 0.855, 0.5776, 0.0356, 1.0, 0.855, 0.5776, 0.0356, 1.0, 0.855, 0.5776, 0.0356, 1.0, 0.855, 0.5776, 0.0356, 1.0, 0.855, 0.5776, 0.0356, 1.0, 0.855, 0.5776, 0.0356, 1.0, 0.855, 0.5776, 0.0356, 1.0, 0.855, 0.5776, 0.0356, 1.0, 0.855, 0.5776, 0.0356, 1.0, 0.855, 0.5776, 0.0356, 1.0, 0.855, 0.5776, 0.0356, 1.0, 0.855, 0.5776, 0.0356, 1.0, 0.855, 0.5776, 0.0356, 1.0, 0.855, 0.5776, 0.0356, 1.0, 0.855, 0.5776, 0.0356, 1.0, 0.855, 0.5776, 0.0356, 1.0, 0.855, 0.5776, 0.0356, 1.0, 0.855, 0.5776, 0.0356, 1.0, 0.855, 0.5776, 0.0356, 1.0, 0.855, 0.5776, 0.0356, 1.0, 0.855, 0.5776, 0.0356, 1.0, 0.855, 0.5776, 0.0356, 1.0, 0.855, 0.5776, 0.0356, 1.0, 0.855, 0.5776, 0.0356, 1.0, 0.855, 0.5776, 0.0356, 1.0, 0.855, 0.5776, 0.0356, 1.0, 0.855, 0.5776, 0.0356, 1.0, 0.855, 0.5776, 0.0356, 1.0, 0.855, 0.5776, 0.0356, 1.0, 0.855, 0.5776, 0.0356, 1.0, 0.855, 0.5776, 0.0356, 1.0, 0.855, 0.5776, 0.0356, 1.0, 0.855, 0.5776, 0.0356, 1.0, 0.855, 0.5776, 0.0356, 1.0, 0.855, 0.5776, 0.0356, 1.0, 0.855, 0.5776, 0.0356, 1.0, 0.855, 0.5776, 0.0356, 1.0, 0.855, 0.5776, 0.0356, 1.0, 0.855, 0.5776, 0.0356, 1.0, 0.855, 0.5776, 0.0356, 1.0, 0.855, 0.5776, 0.0356, 1.0, 0.855, 0.5776, 0.0356, 1.0, 0.855, 0.5776, 0.0356, 1.0, 0.855, 0.5776, 0.0356, 1.0, 0.855, 0.5776, 0.0356, 1.0, 0.855, 0.5776, 0.0356, 1.0, 0.855, 0.5776, 0.0356, 1.0, 0.855, 0.5776, 0.0356, 1.0, 0.855, 0.5776, 0.0356, 1.0, 0.855, 0.5776, 0.0356, 1.0, 0.855, 0.5776, 0.0356, 1.0, 0.855, 0.5776, 0.0356, 1.0, 0.855, 0.5776, 0.0356, 1.0, 0.855, 0.5776, 0.0356, 1.0, 0.855, 0.5776, 0.0356, 1.0, 0.855, 0.5776, 0.0356, 1.0, 0.855, 0.5776, 0.0356, 1.0, 0.855, 0.5776, 0.0356, 1.0, 0.855, 0.5776, 0.0356, 1.0, 0.855, 0.5776, 0.0356, 1.0, 0.855, 0.5776, 0.0356, 1.0, 0.855, 0.5776, 0.0356, 1.0, 0.855, 0.5776, 0.0356, 1.0, 0.855, 0.5776, 0.0356, 1.0, 0.855, 0.5776, 0.0356, 1.0, 0.855, 0.5776, 0.0356, 1.0, 0.855, 0.5776, 0.0356, 1.0, 0.855, 0.5776, 0.0356, 1.0, 0.855, 0.5776, 0.0356, 1.0, 0.855, 0.5776, 0.0356, 1.0, 0.855, 0.5776, 0.0356, 1.0, 0.855, 0.5776, 0.0356, 1.0, 0.855, 0.5776, 0.0356, 1.0, 0.855, 0.5776, 0.0356, 1.0, 0.855, 0.5776, 0.0356, 1.0, 0.855, 0.5776, 0.0356, 1.0, 0.855, 0.5776, 0.0356, 1.0, 0.855, 0.5776, 0.0356, 1.0, 0.855, 0.5776, 0.0356, 1.0, 0.855, 0.5776, 0.0356, 1.0, 0.855, 0.5776, 0.0356, 1.0, 0.855, 0.5776, 0.0356, 1.0, 0.855, 0.5776, 0.0356, 1.0, 0.855, 0.5776, 0.0356, 1.0, 0.855, 0.5776, 0.0356, 1.0, 0.855, 0.5776, 0.0356, 1.0, 0.855, 0.5776, 0.0356, 1.0, 0.855, 0.5776, 0.0356, 1.0, 0.855, 0.5776, 0.0356, 1.0, 0.855, 0.5776, 0.0356, 1.0, 0.855, 0.5776, 0.0356, 1.0, 0.855, 0.5776, 0.0356, 1.0, 0.855, 0.5776, 0.0356, 1.0, 0.855, 0.5776, 0.0356, 1.0, 0.855, 0.5776, 0.0356, 1.0, 0.855, 0.5776, 0.0356, 1.0, 0.855, 0.5776, 0.0356, 1.0, 0.855, 0.5776, 0.0356, 1.0, 0.855, 0.5776, 0.0356, 1.0, 0.855, 0.5776, 0.0356, 1.0, 0.855, 0.5776, 0.0356, 1.0, 0.855, 0.5776, 0.0356, 1.0, 0.855, 0.5776, 0.0356, 1.0, 0.855, 0.5776, 0.0356, 1.0, 0.7011, 0.01681, 0.02122, 1.0, 0.7529, 0.1195, 0.02122, 1.0, 0.7011, 0.01681, 0.02122, 1.0, 0.7011, 0.01681, 0.02122, 1.0, 0.7011, 0.01681, 0.02122, 1.0, 0.009721, 0.0, 0.01033, 1.0, 0.7529, 0.1248, 0.02122, 1.0, 0.855, 0.5776, 0.0356, 1.0, 0.7529, 0.1248, 0.02122, 1.0, 0.7529, 0.1248, 0.02122, 1.0, 0.7529, 0.1248, 0.02122, 1.0, 0.7011, 0.01681, 0.02122, 1.0, 0.855, 0.5776, 0.0356, 1.0, 0.7529, 0.1248, 0.02122, 1.0, 0.7529, 0.1248, 0.02122, 1.0, 0.855, 0.5776, 0.0356, 1.0, 0.7011, 0.01681, 0.02122, 1.0, 0.7529, 0.1248, 0.02122, 1.0, 0.7529, 0.1248, 0.02122, 1.0, 0.7454, 0.1221, 0.02122, 1.0, 0.855, 0.5776, 0.0356, 1.0, 0.7011, 0.02732, 0.02956, 1.0, 0.2789, 0.009721, 0.07227, 1.0, 0.7011, 0.01681, 0.02122, 1.0, 0.7011, 0.01681, 0.02122, 1.0, 0.7011, 0.01681, 0.02122, 1.0, 0.2789, 0.009721, 0.07036, 1.0, 0.7011, 0.01681, 0.02122, 1.0, 0.2789, 0.009721, 0.07227, 1.0, 0.2789, 0.009721, 0.07036, 1.0, 0.0356, 0.004777, 0.02732, 1.0, 0.2789, 0.009721, 0.07036, 1.0, 0.2789, 0.009721, 0.06848, 1.0, 0.7011, 0.01681, 0.02122, 1.0, 0.2789, 0.009721, 0.07036, 1.0, 0.7011, 0.01681, 0.02122, 1.0, 0.7011, 0.01681, 0.02122, 1.0, 0.2789, 0.009721, 0.07227, 1.0, 0.7011, 0.01681, 0.02122, 1.0, 0.7011, 0.02732, 0.02956, 1.0, 0.7529, 0.1221, 0.02122, 1.0, 0.7011, 0.01681, 0.02122, 1.0, 0.7011, 0.01681, 0.02122, 1.0, 0.7454, 0.1221, 0.02122, 1.0, 0.7011, 0.01681, 0.02122, 1.0, 0.7011, 0.01681, 0.02122, 1.0, 0.2789, 0.009721, 0.07036, 1.0, 0.7011, 0.01681, 0.02122, 1.0, 0.7529, 0.1248, 0.02122, 1.0, 0.7011, 0.01681, 0.02122, 1.0, 0.7011, 0.01681, 0.02122, 1.0, 0.7529, 0.1248, 0.02122, 1.0, 0.7011, 0.01681, 0.02122, 1.0, 0.7454, 0.1221, 0.02122, 1.0, 0.2789, 0.009721, 0.07227, 1.0, 0.7011, 0.01681, 0.02122, 1.0, 0.2789, 0.009721, 0.07036, 1.0, 0.7011, 0.01681, 0.02122, 1.0, 0.7011, 0.01681, 0.02122, 1.0, 0.2789, 0.009721, 0.07036, 1.0, 0.2789, 0.009721, 0.07227, 1.0, 0.7011, 0.02732, 0.02956, 1.0, 0.7011, 0.01681, 0.02122, 1.0, 0.2789, 0.009721, 0.07227, 1.0, 0.7011, 0.01681, 0.02122, 1.0, 0.2789, 0.009721, 0.07227, 1.0, 0.7454, 0.1221, 0.02122, 1.0, 0.7011, 0.01681, 0.02122, 1.0, 0.7011, 0.01681, 0.02122, 1.0, 0.7454, 0.1221, 0.02122, 1.0, 0.7011, 0.01681, 0.02122, 1.0, 0.7529, 0.1221, 0.02122, 1.0, 0.2789, 0.009721, 0.07036, 1.0, 0.7011, 0.01681, 0.02122, 1.0, 0.2789, 0.009721, 0.07036, 1.0, 0.2789, 0.009721, 0.07036, 1.0, 0.2789, 0.009721, 0.07036, 1.0, 0.0356, 0.004777, 0.02732, 1.0, 0.7011, 0.01681, 0.02122, 1.0, 0.7011, 0.01681, 0.02122, 1.0, 0.7529, 0.1248, 0.02122, 1.0, 0.7011, 0.01681, 0.02122, 1.0, 0.7011, 0.01681, 0.02122, 1.0, 0.7529, 0.1248, 0.02122, 1.0, 0.7529, 0.1221, 0.02122, 1.0, 0.7011, 0.02732, 0.02956, 1.0, 0.7011, 0.01681, 0.02122, 1.0, 0.7011, 0.02732, 0.02956, 1.0, 0.7011, 0.01681, 0.02122, 1.0, 0.7011, 0.01681, 0.02122, 1.0, 0.0356, 0.004777, 0.02732, 1.0, 0.0356, 0.004777, 0.02732, 1.0, 0.2789, 0.009721, 0.07227, 1.0, 0.0356, 0.004777, 0.02732, 1.0, 0.2789, 0.009721, 0.07227, 1.0, 0.2789, 0.009721, 0.07036, 1.0, 0.2789, 0.009721, 0.06848, 1.0, 0.2789, 0.009721, 0.07036, 1.0, 0.7011, 0.01681, 0.02122, 1.0, 0.2789, 0.009721, 0.06848, 1.0, 0.7011, 0.01681, 0.02122, 1.0, 0.7011, 0.01681, 0.02122, 1.0, 0.6867, 0.01681, 0.02122, 1.0, 0.7529, 0.1195, 0.02122, 1.0, 0.7529, 0.1195, 0.02122, 1.0, 0.6867, 0.01681, 0.02122, 1.0, 0.2542, 0.009134, 0.0648, 1.0, 0.2747, 0.009134, 0.06848, 1.0, 0.7011, 0.01681, 0.02122, 1.0, 0.2542, 0.009134, 0.0648, 1.0, 0.6867, 0.01681, 0.02122, 1.0, 0.7011, 0.01681, 0.02122, 1.0, 0.6867, 0.01681, 0.02122, 1.0, 0.7529, 0.1195, 0.02122, 1.0, 0.7011, 0.01764, 0.02217, 1.0, 0.7529, 0.1195, 0.02122, 1.0, 0.6867, 0.01681, 0.02122, 1.0, 0.7011, 0.01764, 0.02217, 1.0, 0.6867, 0.01681, 0.02122, 1.0, 0.2747, 0.009134, 0.06848, 1.0, 0.6867, 0.01681, 0.02122, 1.0, 0.7529, 0.1195, 0.02122, 1.0, 0.7529, 0.1195, 0.02122, 1.0, 0.6867, 0.01681, 0.02122, 1.0, 0.2747, 0.009134, 0.06848, 1.0, 0.2789, 0.009721, 0.07036, 1.0, 0.7011, 0.01681, 0.02122, 1.0, 0.2747, 0.009134, 0.06848, 1.0, 0.6867, 0.01681, 0.02122, 1.0, 0.7011, 0.01681, 0.02122, 1.0, 0.6867, 0.01681, 0.02122, 1.0, 0.7529, 0.1195, 0.02122, 1.0, 0.7011, 0.01681, 0.02122, 1.0, 0.7529, 0.1195, 0.02122, 1.0, 0.6867, 0.01681, 0.02122, 1.0, 0.7011, 0.01681, 0.02122, 1.0, 0.6867, 0.01681, 0.02122, 1.0, 0.2789, 0.009721, 0.07036, 1.0, 0.0356, 0.004777, 0.02732, 1.0, 0.2747, 0.009721, 0.06848, 1.0, 0.0356, 0.004777, 0.02732, 1.0, 0.0356, 0.004777, 0.02732, 1.0, 0.0356, 0.004777, 0.02732, 1.0, 0.2747, 0.009721, 0.06848, 1.0, 0.0356, 0.004777, 0.02732, 1.0, 0.2747, 0.009721, 0.06848, 1.0, 0.2789, 0.009721, 0.06848, 1.0, 0.2789, 0.009721, 0.07036, 1.0, 0.7011, 0.01681, 0.02122, 1.0, 0.2747, 0.009721, 0.06848, 1.0, 0.2789, 0.009721, 0.07036, 1.0, 0.2747, 0.009721, 0.06848, 1.0, 0.0356, 0.004777, 0.02732, 1.0, 0.7529, 0.1195, 0.02122, 1.0, 0.7529, 0.1195, 0.02122, 1.0, 0.7011, 0.01681, 0.02122, 1.0, 0.7529, 0.1195, 0.02122, 1.0, 0.7529, 0.1195, 0.02122, 1.0, 0.7011, 0.01681, 0.02122, 1.0, 0.2789, 0.009721, 0.06848, 1.0, 0.7011, 0.01681, 0.02122, 1.0, 0.2789, 0.009721, 0.06848, 1.0, 0.7529, 0.1195, 0.02122, 1.0, 0.6939, 0.01681, 0.02122, 1.0, 0.7011, 0.01681, 0.02122, 1.0, 0.2789, 0.009721, 0.06848, 1.0, 0.6939, 0.01681, 0.02122, 1.0, 0.7011, 0.01681, 0.02122, 1.0, 0.6939, 0.01681, 0.02122, 1.0, 0.7529, 0.1195, 0.02122, 1.0, 0.7011, 0.01681, 0.02122, 1.0, 0.7011, 0.01681, 0.02122, 1.0, 0.4621, 0.01298, 0.04092, 1.0, 0.2747, 0.009721, 0.06848, 1.0, 0.4621, 0.01298, 0.04092, 1.0, 0.2789, 0.009721, 0.06848, 1.0, 0.2747, 0.009721, 0.06848, 1.0, 0.2789, 0.009721, 0.06848, 1.0, 0.4621, 0.01298, 0.03955, 1.0, 0.6939, 0.01681, 0.02122, 1.0, 0.4621, 0.01298, 0.03955, 1.0, 0.7011, 0.01681, 0.02122, 1.0, 0.6939, 0.01681, 0.02122, 1.0, 0.2789, 0.009721, 0.06848, 1.0, 0.009721, 0.0, 0.01033, 1.0, 0.0356, 0.004777, 0.02732, 1.0, 0.009721, 0.0, 0.01033, 1.0, 0.0356, 0.004777, 0.02732, 1.0, 0.0356, 0.004777, 0.02732, 1.0, 0.0356, 0.004777, 0.02732, 1.0, 0.0356, 0.004777, 0.02732, 1.0, 0.009721, 0.0, 0.01033, 1.0, 0.7011, 0.01681, 0.02122, 1.0, 0.009721, 0.0, 0.01033, 1.0, 0.7011, 0.01681, 0.02122, 1.0, 0.2789, 0.009721, 0.07036, 1.0, 0.0356, 0.004777, 0.02732, 1.0, 0.009721, 0.0, 0.01033, 1.0, 0.009721, 0.0, 0.01033, 1.0, 0.7011, 0.01681, 0.02122, 1.0, 0.2789, 0.009721, 0.07036, 1.0, 0.009721, 0.0, 0.01033, 1.0, 0.2789, 0.009721, 0.07036, 1.0, 0.009721, 0.0, 0.01033, 1.0, 0.7011, 0.01681, 0.02122, 1.0, 0.7011, 0.01681, 0.02122, 1.0, 0.6795, 0.016, 0.02122, 1.0, 0.7011, 0.01681, 0.02122, 1.0, 0.6795, 0.016, 0.02122, 1.0, 0.2789, 0.009721, 0.07227, 1.0, 0.7011, 0.01681, 0.02122, 1.0, 0.2789, 0.009721, 0.07036, 1.0, 0.7011, 0.01681, 0.02122, 1.0, 0.009721, 0.0, 0.01033, 1.0, 0.2789, 0.009721, 0.06848, 1.0, 0.2789, 0.009721, 0.07036, 1.0, 0.0356, 0.004777, 0.02732, 1.0, 0.009721, 0.0, 0.01033, 1.0, 0.2789, 0.009721, 0.07036, 1.0, 0.0356, 0.004777, 0.02732, 1.0, 0.2789, 0.009721, 0.07036, 1.0, 0.7011, 0.01681, 0.02122, 1.0, 0.7011, 0.01681, 0.02122, 1.0, 0.7529, 0.1195, 0.02122, 1.0, 0.7011, 0.01681, 0.02122, 1.0, 0.7011, 0.01681, 0.02122, 1.0, 0.7011, 0.01681, 0.02122, 1.0, 0.2789, 0.009721, 0.06848, 1.0])
me_lava_lake_002.use_remesh_preserve_volume = False
me_lava_lake_002.use_remesh_preserve_attributes = False
me_lava_lake_002.use_mirror_vertex_groups = False
me_lava_lake_002.update()

# ---- objects
ob_lava_lake = bpy.data.objects.new('Lava_Lake', me_lava_lake_002)

# ---- transforms, parenting, visibility, modifiers, constraints
ob_lava_lake.location = (-12.04, -41.6, -21.75)
ob_lava_lake.show_in_front = True
ob_lava_lake.lineart.crease_threshold = 0.0
_m = ob_lava_lake.modifiers.new('EdgeSplit', 'EDGE_SPLIT')
_m.use_edge_angle = False

# ---- collection membership
col_collection_1.objects.link(ob_lava_lake)

# ---- scene / render settings (as saved in the file)
scene.frame_start = 1; scene.frame_end = 250; scene.frame_set(1)
scene.render.engine = 'BLENDER_EEVEE_NEXT'
scene.render.image_settings.color_mode = 'RGB'
scene.render.image_settings.compression = 90
scene.render.resolution_percentage = 50
scene.render.dither_intensity = 0.0
scene.render.bake_margin = 2
scene.render.bake_bias = 0.0
scene.cycles.use_denoising = False
scene.cycles.samples = 10
scene.cycles.sampling_pattern = 'TABULATED_SOBOL'
scene.cycles.light_sampling_threshold = 0.0
scene.cycles.use_adaptive_sampling = False
scene.cycles.use_light_tree = False
scene.cycles.blur_glossy = 0.0
scene.cycles.volume_bounces = 1
scene.cycles.pixel_filter_type = 'GAUSSIAN'
scene.cycles.sample_clamp_indirect = 0.0
scene.view_settings.view_transform = 'Standard'
bpy.context.view_layer.update()

# ---- added for rendering (the .blend has no active camera and no usable light): camera, sun
cam_auto = bpy.data.cameras.new('AutoCamera')
cam_auto.lens = 50.0
cam_auto.sensor_width = 36.0
cam_auto.clip_end = 36495.1
ob_auto_camera = bpy.data.objects.new('AutoCamera', cam_auto)
scene.collection.objects.link(ob_auto_camera)
ob_auto_camera.location = (2076.18, -2502.14, 1601.34)
ob_auto_camera.rotation_euler = (1.09748, -7.21219e-08, 0.694738)
scene.camera = ob_auto_camera
light_auto_sun = bpy.data.lights.new('AutoSun', 'SUN')
light_auto_sun.energy = 3.0
light_auto_sun.angle = 0.0523599
ob_auto_sun = bpy.data.objects.new('AutoSun', light_auto_sun)
scene.collection.objects.link(ob_auto_sun)
ob_auto_sun.rotation_euler = (0.872665, 0.174533, 0.523599)
bpy.context.view_layer.update()
